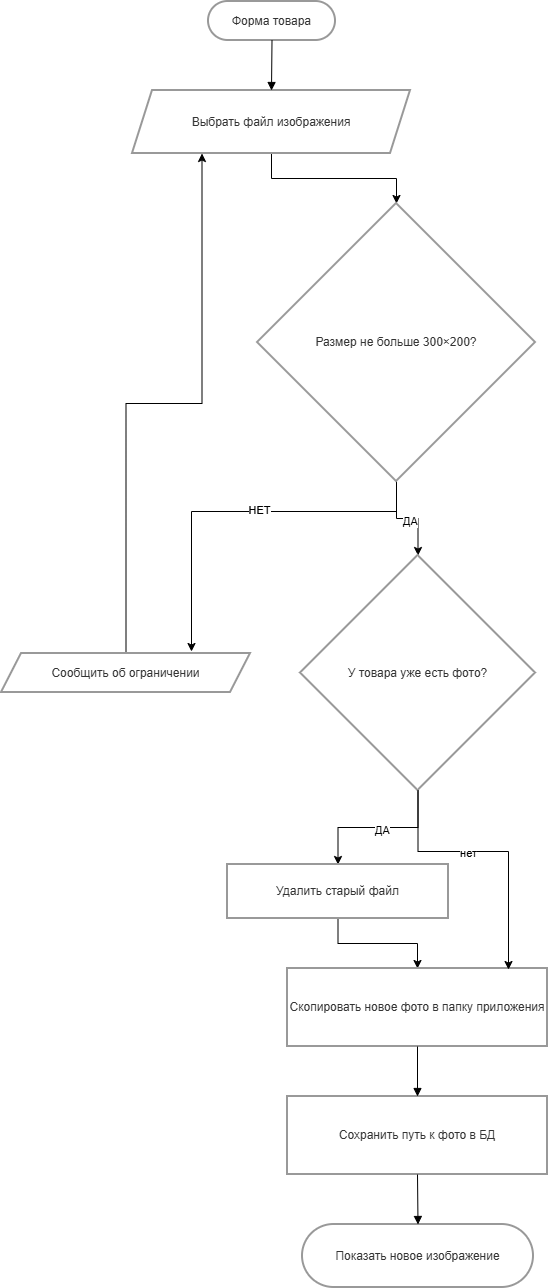

The diagram above was exported from draw.io. Its source (the exported page's mxGraphModel, read from the mxfile embedded in the PNG):
<mxGraphModel dx="1665" dy="883" grid="1" gridSize="10" guides="1" tooltips="1" connect="1" arrows="1" fold="1" page="1" pageScale="1" pageWidth="827" pageHeight="1169" math="0" shadow="0">
  <root>
    <mxCell id="0" />
    <mxCell id="1" parent="0" />
    <mxCell id="zH3_jtLCb77A8PmzkGTm-1" parent="1" style="rounded=1;whiteSpace=wrap;arcSize=50;strokeWidth=2;fillColor=light-dark(#FFFFFF,#1F2020);strokeColor=light-dark(#999999,#cccccc);fontColor=light-dark(#333333,#cccccc);" value="Форма товара" vertex="1">
      <mxGeometry height="39" width="127" x="227" y="20" as="geometry" />
    </mxCell>
    <mxCell id="zH3_jtLCb77A8PmzkGTm-25" edge="1" parent="1" source="zH3_jtLCb77A8PmzkGTm-2" style="edgeStyle=orthogonalEdgeStyle;rounded=0;orthogonalLoop=1;jettySize=auto;html=1;entryX=0.5;entryY=0;entryDx=0;entryDy=0;" target="zH3_jtLCb77A8PmzkGTm-3">
      <mxGeometry relative="1" as="geometry" />
    </mxCell>
    <mxCell id="zH3_jtLCb77A8PmzkGTm-2" parent="1" style="shape=parallelogram;perimeter=parallelogramPerimeter;fixedSize=1;strokeWidth=2;whiteSpace=wrap;fillColor=light-dark(#FFFFFF,#1F2020);strokeColor=light-dark(#999999,#cccccc);fontColor=light-dark(#333333,#cccccc);" value="Выбрать файл изображения" vertex="1">
      <mxGeometry height="63" width="278" x="151" y="109" as="geometry" />
    </mxCell>
    <mxCell id="zH3_jtLCb77A8PmzkGTm-21" edge="1" parent="1" source="zH3_jtLCb77A8PmzkGTm-3" style="edgeStyle=orthogonalEdgeStyle;rounded=0;orthogonalLoop=1;jettySize=auto;html=1;">
      <mxGeometry relative="1" as="geometry">
        <Array as="points">
          <mxPoint x="415" y="530" />
          <mxPoint x="210" y="530" />
        </Array>
        <mxPoint x="210" y="670" as="targetPoint" />
      </mxGeometry>
    </mxCell>
    <mxCell id="zH3_jtLCb77A8PmzkGTm-22" connectable="0" parent="zH3_jtLCb77A8PmzkGTm-21" style="edgeLabel;html=1;align=center;verticalAlign=middle;resizable=0;points=[];" value="НЕТ" vertex="1">
      <mxGeometry relative="1" x="-0.104" y="-2" as="geometry">
        <mxPoint as="offset" />
      </mxGeometry>
    </mxCell>
    <mxCell id="zH3_jtLCb77A8PmzkGTm-23" edge="1" parent="1" source="zH3_jtLCb77A8PmzkGTm-3" style="edgeStyle=orthogonalEdgeStyle;rounded=0;orthogonalLoop=1;jettySize=auto;html=1;entryX=0.5;entryY=0;entryDx=0;entryDy=0;" target="zH3_jtLCb77A8PmzkGTm-5">
      <mxGeometry relative="1" as="geometry" />
    </mxCell>
    <mxCell id="zH3_jtLCb77A8PmzkGTm-24" connectable="0" parent="zH3_jtLCb77A8PmzkGTm-23" style="edgeLabel;html=1;align=center;verticalAlign=middle;resizable=0;points=[];" value="ДА" vertex="1">
      <mxGeometry relative="1" x="0.0471" y="-2" as="geometry">
        <mxPoint as="offset" />
      </mxGeometry>
    </mxCell>
    <mxCell id="zH3_jtLCb77A8PmzkGTm-3" parent="1" style="rhombus;strokeWidth=2;whiteSpace=wrap;fillColor=light-dark(#FFFFFF,#1F2020);strokeColor=light-dark(#999999,#cccccc);fontColor=light-dark(#333333,#cccccc);" value="Размер не больше 300×200?" vertex="1">
      <mxGeometry height="278" width="278" x="276" y="222" as="geometry" />
    </mxCell>
    <mxCell id="zH3_jtLCb77A8PmzkGTm-20" edge="1" parent="1" source="zH3_jtLCb77A8PmzkGTm-4" style="edgeStyle=orthogonalEdgeStyle;rounded=0;orthogonalLoop=1;jettySize=auto;html=1;entryX=0.25;entryY=1;entryDx=0;entryDy=0;" target="zH3_jtLCb77A8PmzkGTm-2">
      <mxGeometry relative="1" as="geometry" />
    </mxCell>
    <mxCell id="zH3_jtLCb77A8PmzkGTm-4" parent="1" style="shape=parallelogram;perimeter=parallelogramPerimeter;fixedSize=1;strokeWidth=2;whiteSpace=wrap;fillColor=light-dark(#FFFFFF,#1F2020);strokeColor=light-dark(#999999,#cccccc);fontColor=light-dark(#333333,#cccccc);" value="Сообщить об ограничении" vertex="1">
      <mxGeometry height="39" width="249" x="20" y="672" as="geometry" />
    </mxCell>
    <mxCell id="zH3_jtLCb77A8PmzkGTm-26" edge="1" parent="1" source="zH3_jtLCb77A8PmzkGTm-5" style="edgeStyle=orthogonalEdgeStyle;rounded=0;orthogonalLoop=1;jettySize=auto;html=1;" target="zH3_jtLCb77A8PmzkGTm-6">
      <mxGeometry relative="1" as="geometry" />
    </mxCell>
    <mxCell id="zH3_jtLCb77A8PmzkGTm-27" connectable="0" parent="zH3_jtLCb77A8PmzkGTm-26" style="edgeLabel;html=1;align=center;verticalAlign=middle;resizable=0;points=[];" value="ДА" vertex="1">
      <mxGeometry relative="1" x="-0.0455" y="2" as="geometry">
        <mxPoint as="offset" />
      </mxGeometry>
    </mxCell>
    <mxCell id="zH3_jtLCb77A8PmzkGTm-5" parent="1" style="rhombus;strokeWidth=2;whiteSpace=wrap;fillColor=light-dark(#FFFFFF,#1F2020);strokeColor=light-dark(#999999,#cccccc);fontColor=light-dark(#333333,#cccccc);" value="У товара уже есть фото?" vertex="1">
      <mxGeometry height="235" width="235" x="319" y="574" as="geometry" />
    </mxCell>
    <mxCell id="zH3_jtLCb77A8PmzkGTm-30" edge="1" parent="1" source="zH3_jtLCb77A8PmzkGTm-6" style="edgeStyle=orthogonalEdgeStyle;rounded=0;orthogonalLoop=1;jettySize=auto;html=1;" target="zH3_jtLCb77A8PmzkGTm-7">
      <mxGeometry relative="1" as="geometry" />
    </mxCell>
    <mxCell id="zH3_jtLCb77A8PmzkGTm-6" parent="1" style="whiteSpace=wrap;strokeWidth=2;fillColor=light-dark(#FFFFFF,#1F2020);strokeColor=light-dark(#999999,#cccccc);fontColor=light-dark(#333333,#cccccc);" value="Удалить старый файл" vertex="1">
      <mxGeometry height="54" width="221" x="246" y="883" as="geometry" />
    </mxCell>
    <mxCell id="zH3_jtLCb77A8PmzkGTm-7" parent="1" style="whiteSpace=wrap;strokeWidth=2;fillColor=light-dark(#FFFFFF,#1F2020);strokeColor=light-dark(#999999,#cccccc);fontColor=light-dark(#333333,#cccccc);" value="Скопировать новое фото в папку приложения" vertex="1">
      <mxGeometry height="78" width="260" x="306" y="987" as="geometry" />
    </mxCell>
    <mxCell id="zH3_jtLCb77A8PmzkGTm-8" parent="1" style="whiteSpace=wrap;strokeWidth=2;fillColor=light-dark(#FFFFFF,#1F2020);strokeColor=light-dark(#999999,#cccccc);fontColor=light-dark(#333333,#cccccc);" value="Сохранить путь к фото в БД" vertex="1">
      <mxGeometry height="78" width="260" x="306" y="1115" as="geometry" />
    </mxCell>
    <mxCell id="zH3_jtLCb77A8PmzkGTm-9" parent="1" style="rounded=1;whiteSpace=wrap;arcSize=50;strokeWidth=2;fillColor=light-dark(#FFFFFF,#1F2020);strokeColor=light-dark(#999999,#cccccc);fontColor=light-dark(#333333,#cccccc);" value="Показать новое изображение" vertex="1">
      <mxGeometry height="63" width="231" x="321" y="1243" as="geometry" />
    </mxCell>
    <mxCell id="zH3_jtLCb77A8PmzkGTm-10" edge="1" parent="1" source="zH3_jtLCb77A8PmzkGTm-1" style="curved=1;startArrow=none;endArrow=block;exitX=0.5;exitY=1;entryX=0.5;entryY=0;rounded=0;" target="zH3_jtLCb77A8PmzkGTm-2" value="">
      <mxGeometry relative="1" as="geometry">
        <Array as="points" />
      </mxGeometry>
    </mxCell>
    <mxCell id="zH3_jtLCb77A8PmzkGTm-18" edge="1" parent="1" source="zH3_jtLCb77A8PmzkGTm-7" style="curved=1;startArrow=none;endArrow=block;exitX=0.5;exitY=1;entryX=0.5;entryY=0;rounded=0;" target="zH3_jtLCb77A8PmzkGTm-8" value="">
      <mxGeometry relative="1" as="geometry">
        <Array as="points" />
      </mxGeometry>
    </mxCell>
    <mxCell id="zH3_jtLCb77A8PmzkGTm-19" edge="1" parent="1" source="zH3_jtLCb77A8PmzkGTm-8" style="curved=1;startArrow=none;endArrow=block;exitX=0.5;exitY=1;entryX=0.5;entryY=0;rounded=0;" target="zH3_jtLCb77A8PmzkGTm-9" value="">
      <mxGeometry relative="1" as="geometry">
        <Array as="points" />
      </mxGeometry>
    </mxCell>
    <mxCell id="zH3_jtLCb77A8PmzkGTm-28" edge="1" parent="1" source="zH3_jtLCb77A8PmzkGTm-5" style="edgeStyle=orthogonalEdgeStyle;rounded=0;orthogonalLoop=1;jettySize=auto;html=1;entryX=0.85;entryY=0.013;entryDx=0;entryDy=0;entryPerimeter=0;" target="zH3_jtLCb77A8PmzkGTm-7">
      <mxGeometry relative="1" as="geometry">
        <Array as="points">
          <mxPoint x="437" y="870" />
          <mxPoint x="527" y="870" />
        </Array>
      </mxGeometry>
    </mxCell>
    <mxCell id="zH3_jtLCb77A8PmzkGTm-29" connectable="0" parent="zH3_jtLCb77A8PmzkGTm-28" style="edgeLabel;html=1;align=center;verticalAlign=middle;resizable=0;points=[];" value="нет" vertex="1">
      <mxGeometry relative="1" x="-0.18" y="-1" as="geometry">
        <mxPoint as="offset" />
      </mxGeometry>
    </mxCell>
  </root>
</mxGraphModel>